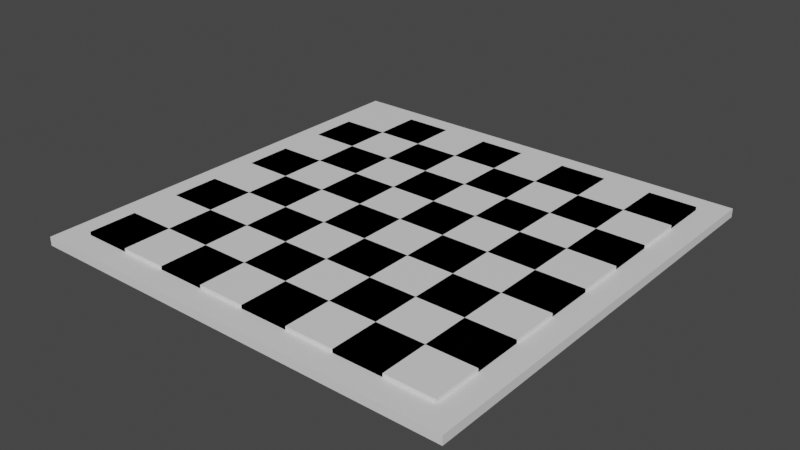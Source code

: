 # Source: board.blend  (saved by Blender 3.6.13; exported with 4.5.12 LTS)
import bpy
from mathutils import Matrix  # noqa: F401  (used for matrix-valued properties, if any)

bpy.ops.wm.read_factory_settings(use_empty=True)
scene = bpy.context.scene
scene.name = 'Scene'

# ---- collections
col_collection = bpy.data.collections.new('Collection'); scene.collection.children.link(col_collection)

# ---- materials (node trees are filled in below, after node groups)
mat_playable_cell = bpy.data.materials.new('playable_cell')
mat_playable_cell.use_transparent_shadow = False
mat_nonplayable_cell = bpy.data.materials.new('nonplayable_cell')
mat_nonplayable_cell.use_transparent_shadow = False
mat_boarder = bpy.data.materials.new('boarder')
mat_boarder.use_transparent_shadow = False

# ---- material node trees
mat_playable_cell.use_nodes = True; mat_playable_cell.node_tree.nodes.clear()
_N = mat_playable_cell.node_tree.nodes; _L = mat_playable_cell.node_tree.links
n0 = _N.new('ShaderNodeBsdfPrincipled'); n0.name = 'Principled BSDF'; n0.location = (10, 300)
n0.distribution = 'GGX'
n0.subsurface_method = 'RANDOM_WALK_SKIN'
n0.inputs[0].default_value = (0.0, 0.0, 0.0, 0.0)
n0.inputs[3].default_value = 1.45
n0.inputs[27].default_value = (0.0, 0.0, 0.0, 1.0)
n0.inputs[28].default_value = 1.0
n1 = _N.new('ShaderNodeOutputMaterial'); n1.name = 'Material Output'; n1.location = (300, 300)
_L.new(n0.outputs[0], n1.inputs[0])
n1.is_active_output = True
mat_nonplayable_cell.use_nodes = True; mat_nonplayable_cell.node_tree.nodes.clear()
_N = mat_nonplayable_cell.node_tree.nodes; _L = mat_nonplayable_cell.node_tree.links
n0 = _N.new('ShaderNodeBsdfPrincipled'); n0.name = 'Principled BSDF'; n0.location = (10, 300)
n0.distribution = 'GGX'
n0.subsurface_method = 'RANDOM_WALK_SKIN'
n0.inputs[3].default_value = 1.45
n0.inputs[27].default_value = (0.0, 0.0, 0.0, 1.0)
n0.inputs[28].default_value = 1.0
n1 = _N.new('ShaderNodeOutputMaterial'); n1.name = 'Material Output'; n1.location = (300, 300)
_L.new(n0.outputs[0], n1.inputs[0])
n1.is_active_output = True
mat_boarder.use_nodes = True; mat_boarder.node_tree.nodes.clear()
_N = mat_boarder.node_tree.nodes; _L = mat_boarder.node_tree.links
n0 = _N.new('ShaderNodeBsdfPrincipled'); n0.name = 'Principled BSDF'; n0.location = (10, 300)
n0.distribution = 'GGX'
n0.subsurface_method = 'RANDOM_WALK_SKIN'
n0.inputs[3].default_value = 1.45
n0.inputs[27].default_value = (0.0, 0.0, 0.0, 1.0)
n0.inputs[28].default_value = 1.0
n1 = _N.new('ShaderNodeOutputMaterial'); n1.name = 'Material Output'; n1.location = (300, 300)
_L.new(n0.outputs[0], n1.inputs[0])
n1.is_active_output = True

# ---- world
world_world = bpy.data.worlds.new('World'); scene.world = world_world
world_world.use_nodes = True; world_world.node_tree.nodes.clear()
_N = world_world.node_tree.nodes; _L = world_world.node_tree.links
n0 = _N.new('ShaderNodeOutputWorld'); n0.name = 'World Output'; n0.location = (300, 300)
n1 = _N.new('ShaderNodeBackground'); n1.name = 'Background'; n1.location = (10, 300)
n1.inputs[0].default_value = (0.05088, 0.05088, 0.05088, 1.0)
_L.new(n1.outputs[0], n0.inputs[0])
n0.is_active_output = True
world_world.color = (0.05088, 0.05088, 0.05088)
world_world.use_sun_shadow = False
world_world.sun_shadow_jitter_overblur = 0.0

# ---- meshes
me_grid = bpy.data.meshes.new('Grid')
me_grid.from_pydata([(-0.5, -0.5, 0.0), (-0.375, -0.5, 0.0), (-0.25, -0.5, 0.0), (-0.125, -0.5, 0.0), (0.0, -0.5, 0.0), (0.125, -0.5, 0.0), (0.25, -0.5, 0.0), (0.375, -0.5, 0.0), (-0.5, -0.5, 0.02), (-0.5, -0.375, 0.0), (-0.375, -0.375, 0.0), (-0.25, -0.375, 0.0), (-0.125, -0.375, 0.0), (0.0, -0.375, 0.0), (0.125, -0.375, 0.0), (0.25, -0.375, 0.0), (0.375, -0.375, 0.0), (0.5, -0.375, 0.0), (-0.5, -0.25, 0.0), (-0.375, -0.25, 0.0), (-0.25, -0.25, 0.0), (-0.125, -0.25, 0.0), (0.0, -0.25, 0.0), (0.125, -0.25, 0.0), (0.25, -0.25, 0.0), (0.375, -0.25, 0.0), (0.5, -0.25, 0.0), (-0.5, -0.125, 0.0), (-0.375, -0.125, 0.0), (-0.25, -0.125, 0.0), (-0.125, -0.125, 0.0), (0.0, -0.125, 0.0), (0.125, -0.125, 0.0), (0.25, -0.125, 0.0), (0.375, -0.125, 0.0), (0.5, -0.125, 0.0), (-0.5, 0.0, 0.0), (-0.375, 0.0, 0.0), (-0.25, 0.0, 0.0), (-0.125, 0.0, 0.0), (0.0, 0.0, 0.0), (0.125, 0.0, 0.0), (0.25, 0.0, 0.0), (0.375, 0.0, 0.0), (0.5, 0.0, 0.0), (-0.5, 0.125, 0.0), (-0.375, 0.125, 0.0), (-0.25, 0.125, 0.0), (-0.125, 0.125, 0.0), (0.0, 0.125, 0.0), (0.125, 0.125, 0.0), (0.25, 0.125, 0.0), (0.375, 0.125, 0.0), (0.5, 0.125, 0.0), (-0.5, 0.25, 0.0), (-0.375, 0.25, 0.0), (-0.25, 0.25, 0.0), (-0.125, 0.25, 0.0), (0.0, 0.25, 0.0), (0.125, 0.25, 0.0), (0.25, 0.25, 0.0), (0.375, 0.25, 0.0), (0.5, 0.25, 0.0), (-0.5, 0.375, 0.0), (-0.375, 0.375, 0.0), (-0.25, 0.375, 0.0), (-0.125, 0.375, 0.0), (0.0, 0.375, 0.0), (0.125, 0.375, 0.0), (0.25, 0.375, 0.0), (0.375, 0.375, 0.0), (0.5, 0.375, 0.0), (-0.5, -0.375, 0.02), (-0.375, 0.5, 0.0), (-0.25, 0.5, 0.0), (-0.125, 0.5, 0.0), (0.0, 0.5, 0.0), (0.125, 0.5, 0.0), (0.25, 0.5, 0.0), (0.375, 0.5, 0.0), (0.5, 0.5, 0.0), (-0.375, -0.5, 0.02), (-0.375, -0.375, 0.02), (-0.25, -0.5, 0.02), (-0.25, -0.375, 0.02), (-0.125, -0.5, 0.02), (-0.125, -0.375, 0.02), (0.0, -0.5, 0.02), (0.0, -0.375, 0.02), (0.125, -0.5, 0.02), (0.125, -0.375, 0.02), (0.25, -0.5, 0.02), (0.25, -0.375, 0.02), (0.375, -0.5, 0.02), (0.375, -0.375, 0.02), (0.5, -0.375, 0.02), (-0.375, -0.25, 0.02), (-0.5, -0.25, 0.02), (-0.25, -0.25, 0.02), (-0.125, -0.25, 0.02), (0.0, -0.25, 0.02), (0.125, -0.25, 0.02), (0.25, -0.25, 0.02), (0.375, -0.25, 0.02), (0.5, -0.25, 0.02), (-0.5, -0.125, 0.02), (-0.375, -0.125, 0.02), (-0.25, -0.125, 0.02), (-0.125, -0.125, 0.02), (0.0, -0.125, 0.02), (0.125, -0.125, 0.02), (0.25, -0.125, 0.02), (0.375, -0.125, 0.02), (0.5, -0.125, 0.02), (-0.375, 0.0, 0.02), (-0.5, 0.0, 0.02), (-0.25, 0.0, 0.02), (-0.125, 0.0, 0.02), (0.0, 0.0, 0.02), (0.125, 0.0, 0.02), (0.25, 0.0, 0.02), (0.375, 0.0, 0.02), (0.5, 0.0, 0.02), (-0.5, 0.125, 0.02), (-0.375, 0.125, 0.02), (-0.25, 0.125, 0.02), (-0.125, 0.125, 0.02), (0.0, 0.125, 0.02), (0.125, 0.125, 0.02), (0.25, 0.125, 0.02), (0.375, 0.125, 0.02), (0.5, 0.125, 0.02), (-0.375, 0.25, 0.02), (-0.5, 0.25, 0.02), (-0.25, 0.25, 0.02), (-0.125, 0.25, 0.02), (0.0, 0.25, 0.02), (0.125, 0.25, 0.02), (0.25, 0.25, 0.02), (0.375, 0.25, 0.02), (0.5, 0.25, 0.02), (-0.5, 0.375, 0.02), (-0.375, 0.375, 0.02), (-0.25, 0.375, 0.02), (-0.125, 0.375, 0.02), (0.0, 0.375, 0.02), (0.125, 0.375, 0.02), (0.25, 0.375, 0.02), (0.375, 0.375, 0.02), (0.5, 0.375, 0.02), (-0.375, 0.5, 0.02), (-0.25, 0.5, 0.02), (-0.125, 0.5, 0.02), (0.0, 0.5, 0.02), (0.125, 0.5, 0.02), (0.25, 0.5, 0.02), (0.375, 0.5, 0.02), (0.5, 0.5, 0.02), (-0.5, -0.375, 0.0), (-0.5, -0.5, 0.0), (-0.375, -0.5, 0.0), (-0.375, -0.375, 0.0), (0.25, -0.375, 0.02), (0.125, -0.375, 0.02), (-0.25, -0.5, 0.0), (-0.25, -0.375, 0.0), (-0.125, -0.5, 0.0), (-0.125, -0.375, 0.0), (0.25, -0.5, 0.02), (0.0, -0.5, 0.0), (0.0, -0.375, 0.0), (0.125, -0.5, 0.0), (0.125, -0.375, 0.0), (0.0, -0.375, 0.02), (0.25, -0.5, 0.0), (0.25, -0.375, 0.0), (0.375, -0.5, 0.0), (0.375, -0.375, 0.0), (0.125, -0.5, 0.02), (0.0, -0.5, 0.02), (0.5, -0.375, 0.0), (-0.125, -0.375, 0.02), (-0.375, -0.25, 0.0), (-0.5, -0.25, 0.0), (-0.25, -0.25, 0.0), (-0.125, -0.25, 0.0), (0.0, -0.25, 0.0), (0.125, -0.25, 0.0), (0.25, -0.25, 0.0), (0.375, -0.25, 0.0), (0.5, -0.25, 0.0), (-0.5, -0.125, 0.0), (-0.375, -0.125, 0.0), (-0.25, -0.125, 0.0), (-0.125, -0.125, 0.0), (0.0, -0.125, 0.0), (0.125, -0.125, 0.0), (0.25, -0.125, 0.0), (0.375, -0.125, 0.0), (0.5, -0.125, 0.0), (-0.25, -0.375, 0.02), (-0.375, 0.0, 0.0), (-0.5, 0.0, 0.0), (-0.25, 0.0, 0.0), (-0.125, 0.0, 0.0), (0.0, 0.0, 0.0), (0.125, 0.0, 0.0), (0.25, 0.0, 0.0), (0.375, 0.0, 0.0), (0.5, 0.0, 0.0), (-0.5, 0.125, 0.0), (-0.375, 0.125, 0.0), (-0.25, 0.125, 0.0), (-0.125, 0.125, 0.0), (0.0, 0.125, 0.0), (0.125, 0.125, 0.0), (0.25, 0.125, 0.0), (0.375, 0.125, 0.0), (-0.125, -0.5, 0.02), (0.5, 0.125, 0.0), (-0.25, -0.5, 0.02), (-0.375, 0.25, 0.0), (-0.5, 0.25, 0.0), (-0.25, 0.25, 0.0), (-0.125, 0.25, 0.0), (0.0, 0.25, 0.0), (0.125, 0.25, 0.0), (0.25, 0.25, 0.0), (0.375, 0.25, 0.0), (0.5, 0.25, 0.0), (-0.5, 0.375, 0.0), (-0.375, 0.375, 0.0), (-0.25, 0.375, 0.0), (-0.125, 0.375, 0.0), (0.0, 0.375, 0.0), (0.125, 0.375, 0.0), (0.25, 0.375, 0.0), (0.375, 0.375, 0.0), (-0.375, -0.375, 0.02), (0.5, 0.375, 0.0), (-0.375, 0.5, 0.0), (-0.5, -0.375, 0.02), (-0.25, 0.5, 0.0), (-0.125, 0.5, 0.0), (-0.375, -0.5, 0.02), (0.0, 0.5, 0.0), (0.125, 0.5, 0.0), (-0.5, -0.5, 0.02), (0.25, 0.5, 0.0), (0.375, 0.5, 0.0), (0.5, 0.5, 0.0), (0.375, -0.5, 0.02), (0.375, -0.375, 0.02), (0.5, -0.375, 0.02), (-0.375, -0.25, 0.02), (-0.5, -0.25, 0.02), (-0.25, -0.25, 0.02), (-0.125, -0.25, 0.02), (0.0, -0.25, 0.02), (0.125, -0.25, 0.02), (0.25, -0.25, 0.02), (0.375, -0.25, 0.02), (0.5, -0.25, 0.02), (-0.5, -0.125, 0.02), (-0.375, -0.125, 0.02), (-0.25, -0.125, 0.02), (-0.125, -0.125, 0.02), (0.0, -0.125, 0.02), (0.125, -0.125, 0.02), (0.25, -0.125, 0.02), (0.375, -0.125, 0.02), (0.5, -0.125, 0.02), (-0.375, 0.0, 0.02), (-0.5, 0.0, 0.02), (-0.25, 0.0, 0.02), (-0.125, 0.0, 0.02), (0.0, 0.0, 0.02), (0.125, 0.0, 0.02), (0.25, 0.0, 0.02), (0.375, 0.0, 0.02), (0.5, 0.0, 0.02), (-0.5, 0.125, 0.02), (-0.375, 0.125, 0.02), (-0.25, 0.125, 0.02), (-0.125, 0.125, 0.02), (0.0, 0.125, 0.02), (0.125, 0.125, 0.02), (0.25, 0.125, 0.02), (0.375, 0.125, 0.02), (0.5, 0.125, 0.02), (-0.375, 0.25, 0.02), (-0.5, 0.25, 0.02), (-0.25, 0.25, 0.02), (-0.125, 0.25, 0.02), (0.0, 0.25, 0.02), (0.125, 0.25, 0.02), (0.25, 0.25, 0.02), (0.375, 0.25, 0.02), (0.5, 0.25, 0.02), (-0.5, 0.375, 0.02), (-0.375, 0.375, 0.02), (-0.25, 0.375, 0.02), (-0.125, 0.375, 0.02), (0.0, 0.375, 0.02), (0.125, 0.375, 0.02), (0.25, 0.375, 0.02), (0.375, 0.375, 0.02), (0.5, 0.375, 0.02), (-0.375, 0.5, 0.02), (-0.25, 0.5, 0.02), (-0.125, 0.5, 0.02), (0.0, 0.5, 0.02), (0.125, 0.5, 0.02), (0.25, 0.5, 0.02), (0.375, 0.5, 0.02), (0.5, 0.5, 0.02)], [], [(0, 1, 10, 9), (148, 156, 157, 149), (2, 3, 12, 11), (146, 154, 155, 147), (4, 5, 14, 13), (144, 152, 153, 145), (6, 7, 16, 15), (142, 150, 151, 143), (138, 147, 148, 139), (10, 11, 20, 19), (136, 145, 146, 137), (12, 13, 22, 21), (134, 143, 144, 135), (14, 15, 24, 23), (133, 141, 142, 132), (16, 17, 26, 25), (18, 19, 28, 27), (130, 139, 140, 131), (20, 21, 30, 29), (128, 137, 138, 129), (22, 23, 32, 31), (126, 135, 136, 127), (24, 25, 34, 33), (124, 132, 134, 125), (120, 129, 130, 121), (28, 29, 38, 37), (118, 127, 128, 119), (30, 31, 40, 39), (116, 125, 126, 117), (32, 33, 42, 41), (115, 123, 124, 114), (34, 35, 44, 43), (36, 37, 46, 45), (112, 121, 122, 113), (38, 39, 48, 47), (110, 119, 120, 111), (40, 41, 50, 49), (108, 117, 118, 109), (42, 43, 52, 51), (106, 114, 116, 107), (102, 111, 112, 103), (46, 47, 56, 55), (100, 109, 110, 101), (48, 49, 58, 57), (98, 107, 108, 99), (50, 51, 60, 59), (97, 105, 106, 96), (52, 53, 62, 61), (54, 55, 64, 63), (94, 103, 104, 95), (56, 57, 66, 65), (90, 101, 102, 92), (58, 59, 68, 67), (86, 99, 100, 88), (60, 61, 70, 69), (82, 96, 98, 84), (91, 92, 94, 93), (64, 65, 74, 73), (87, 88, 90, 89), (66, 67, 76, 75), (83, 84, 86, 85), (68, 69, 78, 77), (8, 72, 82, 81), (70, 71, 80, 79), (42, 120, 121, 43), (35, 113, 122, 44), (70, 148, 149, 71), (44, 122, 121, 43), (16, 94, 95, 17), (45, 123, 115, 36), (73, 150, 142, 64), (37, 114, 124, 46), (19, 96, 82, 10), (46, 124, 123, 45), (18, 97, 96, 19), (65, 143, 151, 74), (47, 125, 116, 38), (11, 84, 98, 20), (74, 151, 150, 73), (46, 124, 125, 47), (20, 98, 96, 19), (75, 152, 144, 66), (39, 117, 126, 48), (21, 99, 86, 12), (48, 126, 125, 47), (20, 98, 99, 21), (67, 145, 153, 76), (49, 127, 118, 40), (13, 88, 100, 22), (76, 153, 152, 75), (48, 126, 127, 49), (22, 100, 99, 21), (77, 154, 146, 68), (41, 119, 128, 50), (23, 101, 90, 14), (50, 128, 127, 49), (22, 100, 101, 23), (69, 147, 155, 78), (51, 129, 120, 42), (15, 92, 102, 24), (78, 155, 154, 77), (50, 128, 129, 51), (24, 102, 101, 23), (79, 156, 148, 70), (43, 121, 130, 52), (25, 103, 94, 16), (52, 130, 129, 51), (24, 102, 103, 25), (71, 149, 157, 80), (17, 95, 104, 26), (80, 157, 156, 79), (52, 130, 131, 53), (26, 104, 103, 25), (27, 105, 97, 18), (55, 132, 124, 46), (19, 96, 106, 28), (54, 133, 132, 55), (28, 106, 105, 27), (47, 125, 134, 56), (29, 107, 98, 20), (56, 134, 132, 55), (28, 106, 107, 29), (57, 135, 126, 48), (21, 99, 108, 30), (56, 134, 135, 57), (30, 108, 107, 29), (49, 127, 136, 58), (31, 109, 100, 22), (58, 136, 135, 57), (30, 108, 109, 31), (59, 137, 128, 50), (23, 101, 110, 32), (9, 72, 8, 0), (58, 136, 137, 59), (32, 110, 109, 31), (0, 8, 81, 1), (51, 129, 138, 60), (33, 111, 102, 24), (1, 81, 82, 10), (60, 138, 137, 59), (32, 110, 111, 33), (10, 82, 72, 9), (61, 139, 130, 52), (25, 103, 112, 34), (60, 138, 139, 61), (34, 112, 111, 33), (11, 84, 83, 2), (53, 131, 140, 62), (10, 82, 84, 11), (62, 140, 139, 61), (34, 112, 113, 35), (2, 83, 85, 3), (63, 141, 133, 54), (3, 85, 86, 12), (55, 132, 142, 64), (37, 114, 106, 28), (12, 86, 84, 11), (64, 142, 141, 63), (36, 115, 114, 37), (65, 143, 134, 56), (29, 107, 116, 38), (13, 88, 87, 4), (64, 142, 143, 65), (38, 116, 114, 37), (12, 86, 88, 13), (57, 135, 144, 66), (39, 117, 108, 30), (4, 87, 89, 5), (66, 144, 143, 65), (38, 116, 117, 39), (5, 89, 90, 14), (67, 145, 136, 58), (31, 109, 118, 40), (14, 90, 88, 13), (66, 144, 145, 67), (40, 118, 117, 39), (59, 137, 146, 68), (41, 119, 110, 32), (15, 92, 91, 6), (68, 146, 145, 67), (40, 118, 119, 41), (14, 90, 92, 15), (69, 147, 138, 60), (33, 111, 120, 42), (6, 91, 93, 7), (68, 146, 147, 69), (42, 120, 119, 41), (7, 93, 94, 16), (61, 139, 148, 70), (43, 121, 112, 34), (16, 94, 92, 15), (70, 148, 147, 69), (159, 158, 161, 160), (306, 307, 315, 314), (164, 165, 167, 166), (304, 305, 313, 312), (169, 170, 172, 171), (302, 303, 311, 310), (174, 175, 177, 176), (300, 301, 309, 308), (296, 297, 306, 305), (161, 182, 184, 165), (294, 295, 304, 303), (167, 185, 186, 170), (292, 293, 302, 301), (172, 187, 188, 175), (291, 290, 300, 299), (177, 189, 190, 180), (183, 191, 192, 182), (288, 289, 298, 297), (184, 193, 194, 185), (286, 287, 296, 295), (186, 195, 196, 187), (284, 285, 294, 293), (188, 197, 198, 189), (282, 283, 292, 290), (278, 279, 288, 287), (192, 201, 203, 193), (276, 277, 286, 285), (194, 204, 205, 195), (274, 275, 284, 283), (196, 206, 207, 197), (273, 272, 282, 281), (198, 208, 209, 199), (202, 210, 211, 201), (270, 271, 280, 279), (203, 212, 213, 204), (268, 269, 278, 277), (205, 214, 215, 206), (266, 267, 276, 275), (207, 216, 217, 208), (264, 265, 274, 272), (260, 261, 270, 269), (211, 221, 223, 212), (258, 259, 268, 267), (213, 224, 225, 214), (256, 257, 266, 265), (215, 226, 227, 216), (255, 254, 264, 263), (217, 228, 229, 219), (222, 230, 231, 221), (252, 253, 262, 261), (223, 232, 233, 224), (163, 162, 260, 259), (225, 234, 235, 226), (181, 173, 258, 257), (227, 236, 237, 228), (238, 200, 256, 254), (168, 251, 252, 162), (231, 240, 242, 232), (179, 178, 163, 173), (233, 243, 245, 234), (220, 218, 181, 200), (235, 246, 248, 236), (247, 244, 238, 241), (237, 249, 250, 239), (207, 208, 279, 278), (199, 209, 280, 271), (237, 239, 307, 306), (209, 208, 279, 280), (177, 180, 253, 252), (210, 202, 273, 281), (240, 231, 300, 308), (201, 211, 282, 272), (182, 161, 238, 254), (211, 210, 281, 282), (183, 182, 254, 255), (232, 242, 309, 301), (212, 203, 274, 283), (165, 184, 256, 200), (242, 240, 308, 309), (211, 212, 283, 282), (184, 182, 254, 256), (243, 233, 302, 310), (204, 213, 284, 275), (185, 167, 181, 257), (213, 212, 283, 284), (184, 185, 257, 256), (234, 245, 311, 303), (214, 205, 276, 285), (170, 186, 258, 173), (245, 243, 310, 311), (213, 214, 285, 284), (186, 185, 257, 258), (246, 235, 304, 312), (206, 215, 286, 277), (187, 172, 163, 259), (215, 214, 285, 286), (186, 187, 259, 258), (236, 248, 313, 305), (216, 207, 278, 287), (175, 188, 260, 162), (248, 246, 312, 313), (215, 216, 287, 286), (188, 187, 259, 260), (249, 237, 306, 314), (208, 217, 288, 279), (189, 177, 252, 261), (217, 216, 287, 288), (188, 189, 261, 260), (239, 250, 315, 307), (180, 190, 262, 253), (250, 249, 314, 315), (217, 219, 289, 288), (190, 189, 261, 262), (191, 183, 255, 263), (221, 211, 282, 290), (182, 192, 264, 254), (222, 221, 290, 291), (192, 191, 263, 264), (212, 223, 292, 283), (193, 184, 256, 265), (223, 221, 290, 292), (192, 193, 265, 264), (224, 213, 284, 293), (185, 194, 266, 257), (223, 224, 293, 292), (194, 193, 265, 266), (214, 225, 294, 285), (195, 186, 258, 267), (225, 224, 293, 294), (194, 195, 267, 266), (226, 215, 286, 295), (187, 196, 268, 259), (158, 159, 247, 241), (225, 226, 295, 294), (196, 195, 267, 268), (159, 160, 244, 247), (216, 227, 296, 287), (197, 188, 260, 269), (160, 161, 238, 244), (227, 226, 295, 296), (196, 197, 269, 268), (161, 158, 241, 238), (228, 217, 288, 297), (189, 198, 270, 261), (227, 228, 297, 296), (198, 197, 269, 270), (165, 164, 220, 200), (219, 229, 298, 289), (161, 165, 200, 238), (229, 228, 297, 298), (198, 199, 271, 270), (164, 166, 218, 220), (230, 222, 291, 299), (166, 167, 181, 218), (221, 231, 300, 290), (201, 192, 264, 272), (167, 165, 200, 181), (231, 230, 299, 300), (202, 201, 272, 273), (232, 223, 292, 301), (193, 203, 274, 265), (170, 169, 179, 173), (231, 232, 301, 300), (203, 201, 272, 274), (167, 170, 173, 181), (224, 233, 302, 293), (204, 194, 266, 275), (169, 171, 178, 179), (233, 232, 301, 302), (203, 204, 275, 274), (171, 172, 163, 178), (234, 225, 294, 303), (195, 205, 276, 267), (172, 170, 173, 163), (233, 234, 303, 302), (205, 204, 275, 276), (226, 235, 304, 295), (206, 196, 268, 277), (175, 174, 168, 162), (235, 234, 303, 304), (205, 206, 277, 276), (172, 175, 162, 163), (236, 227, 296, 305), (197, 207, 278, 269), (174, 176, 251, 168), (235, 236, 305, 304), (207, 206, 277, 278), (176, 177, 252, 251), (228, 237, 306, 297), (208, 198, 270, 279), (177, 175, 162, 252), (237, 236, 305, 306)])
_uv = me_grid.uv_layers.new(name='UVMap')
_uv.uv.foreach_set('vector', [0.0, 0.0, 0.125, 0.0, 0.125, 0.125, 0.0, 0.125, 0.875, 0.875, 0.875, 1.0, 1.0, 1.0, 1.0, 0.875, 0.25, 0.0, 0.375, 0.0, 0.375, 0.125, 0.25, 0.125, 0.625, 0.875, 0.625, 1.0, 0.75, 1.0, 0.75, 0.875, 0.5, 0.0, 0.625, 0.0, 0.625, 0.125, 0.5, 0.125, 0.375, 0.875, 0.375, 1.0, 0.5, 1.0, 0.5, 0.875, 0.75, 0.0, 0.875, 0.0, 0.875, 0.125, 0.75, 0.125, 0.125, 0.875, 0.125, 1.0, 0.25, 1.0, 0.25, 0.875, 0.75, 0.75, 0.75, 0.875, 0.875, 0.875, 0.875, 0.75, 0.125, 0.125, 0.25, 0.125, 0.25, 0.25, 0.125, 0.25, 0.5, 0.75, 0.5, 0.875, 0.625, 0.875, 0.625, 0.75, 0.375, 0.125, 0.5, 0.125, 0.5, 0.25, 0.375, 0.25, 0.25, 0.75, 0.25, 0.875, 0.375, 0.875, 0.375, 0.75, 0.625, 0.125, 0.75, 0.125, 0.75, 0.25, 0.625, 0.25, 0.0, 0.75, 0.0, 0.875, 0.125, 0.875, 0.125, 0.75, 0.875, 0.125, 1.0, 0.125, 1.0, 0.25, 0.875, 0.25, 0.0, 0.25, 0.125, 0.25, 0.125, 0.375, 0.0, 0.375, 0.875, 0.625, 0.875, 0.75, 1.0, 0.75, 1.0, 0.625, 0.25, 0.25, 0.375, 0.25, 0.375, 0.375, 0.25, 0.375, 0.625, 0.625, 0.625, 0.75, 0.75, 0.75, 0.75, 0.625, 0.5, 0.25, 0.625, 0.25, 0.625, 0.375, 0.5, 0.375, 0.375, 0.625, 0.375, 0.75, 0.5, 0.75, 0.5, 0.625, 0.75, 0.25, 0.875, 0.25, 0.875, 0.375, 0.75, 0.375, 0.125, 0.625, 0.125, 0.75, 0.25, 0.75, 0.25, 0.625, 0.75, 0.5, 0.75, 0.625, 0.875, 0.625, 0.875, 0.5, 0.125, 0.375, 0.25, 0.375, 0.25, 0.5, 0.125, 0.5, 0.5, 0.5, 0.5, 0.625, 0.625, 0.625, 0.625, 0.5, 0.375, 0.375, 0.5, 0.375, 0.5, 0.5, 0.375, 0.5, 0.25, 0.5, 0.25, 0.625, 0.375, 0.625, 0.375, 0.5, 0.625, 0.375, 0.75, 0.375, 0.75, 0.5, 0.625, 0.5, 0.0, 0.5, 0.0, 0.625, 0.125, 0.625, 0.125, 0.5, 0.875, 0.375, 1.0, 0.375, 1.0, 0.5, 0.875, 0.5, 0.0, 0.5, 0.125, 0.5, 0.125, 0.625, 0.0, 0.625, 0.875, 0.375, 0.875, 0.5, 1.0, 0.5, 1.0, 0.375, 0.25, 0.5, 0.375, 0.5, 0.375, 0.625, 0.25, 0.625, 0.625, 0.375, 0.625, 0.5, 0.75, 0.5, 0.75, 0.375, 0.5, 0.5, 0.625, 0.5, 0.625, 0.625, 0.5, 0.625, 0.375, 0.375, 0.375, 0.5, 0.5, 0.5, 0.5, 0.375, 0.75, 0.5, 0.875, 0.5, 0.875, 0.625, 0.75, 0.625, 0.125, 0.375, 0.125, 0.5, 0.25, 0.5, 0.25, 0.375, 0.75, 0.25, 0.75, 0.375, 0.875, 0.375, 0.875, 0.25, 0.125, 0.625, 0.25, 0.625, 0.25, 0.75, 0.125, 0.75, 0.5, 0.25, 0.5, 0.375, 0.625, 0.375, 0.625, 0.25, 0.375, 0.625, 0.5, 0.625, 0.5, 0.75, 0.375, 0.75, 0.25, 0.25, 0.25, 0.375, 0.375, 0.375, 0.375, 0.25, 0.625, 0.625, 0.75, 0.625, 0.75, 0.75, 0.625, 0.75, 0.0, 0.25, 0.0, 0.375, 0.125, 0.375, 0.125, 0.25, 0.875, 0.625, 1.0, 0.625, 1.0, 0.75, 0.875, 0.75, 0.0, 0.75, 0.125, 0.75, 0.125, 0.875, 0.0, 0.875, 0.875, 0.125, 0.875, 0.25, 1.0, 0.25, 1.0, 0.125, 0.25, 0.75, 0.375, 0.75, 0.375, 0.875, 0.25, 0.875, 0.625, 0.125, 0.625, 0.25, 0.75, 0.25, 0.75, 0.125, 0.5, 0.75, 0.625, 0.75, 0.625, 0.875, 0.5, 0.875, 0.375, 0.125, 0.375, 0.25, 0.5, 0.25, 0.5, 0.125, 0.75, 0.75, 0.875, 0.75, 0.875, 0.875, 0.75, 0.875, 0.125, 0.125, 0.125, 0.25, 0.25, 0.25, 0.25, 0.125, 0.75, 0.0, 0.75, 0.125, 0.875, 0.125, 0.875, 0.0, 0.125, 0.875, 0.25, 0.875, 0.25, 1.0, 0.125, 1.0, 0.5, 0.0, 0.5, 0.125, 0.625, 0.125, 0.625, 0.0, 0.375, 0.875, 0.5, 0.875, 0.5, 1.0, 0.375, 1.0, 0.25, 0.0, 0.25, 0.125, 0.375, 0.125, 0.375, 0.0, 0.625, 0.875, 0.75, 0.875, 0.75, 1.0, 0.625, 1.0, 0.0, 0.0, 0.0, 0.125, 0.125, 0.125, 0.125, 0.0, 0.875, 0.875, 1.0, 0.875, 1.0, 1.0, 0.875, 1.0, 0.75, 0.5, 0.75, 0.5, 0.875, 0.5, 0.875, 0.5, 1.0, 0.375, 1.0, 0.375, 1.0, 0.5, 1.0, 0.5, 0.875, 0.875, 0.875, 0.875, 1.0, 0.875, 1.0, 0.875, 1.0, 0.5, 1.0, 0.5, 0.875, 0.5, 0.875, 0.5, 0.875, 0.125, 0.875, 0.125, 1.0, 0.125, 1.0, 0.125, 0.0, 0.625, 0.0, 0.625, 0.0, 0.5, 0.0, 0.5, 0.125, 1.0, 0.125, 1.0, 0.125, 0.875, 0.125, 0.875, 0.125, 0.5, 0.125, 0.5, 0.125, 0.625, 0.125, 0.625, 0.125, 0.25, 0.125, 0.25, 0.125, 0.125, 0.125, 0.125, 0.125, 0.625, 0.125, 0.625, 0.0, 0.625, 0.0, 0.625, 0.0, 0.25, 0.0, 0.25, 0.125, 0.25, 0.125, 0.25, 0.25, 0.875, 0.25, 0.875, 0.25, 1.0, 0.25, 1.0, 0.25, 0.625, 0.25, 0.625, 0.25, 0.5, 0.25, 0.5, 0.25, 0.125, 0.25, 0.125, 0.25, 0.25, 0.25, 0.25, 0.25, 1.0, 0.25, 1.0, 0.125, 1.0, 0.125, 1.0, 0.125, 0.625, 0.125, 0.625, 0.25, 0.625, 0.25, 0.625, 0.25, 0.25, 0.25, 0.25, 0.125, 0.25, 0.125, 0.25, 0.375, 1.0, 0.375, 1.0, 0.375, 0.875, 0.375, 0.875, 0.375, 0.5, 0.375, 0.5, 0.375, 0.625, 0.375, 0.625, 0.375, 0.25, 0.375, 0.25, 0.375, 0.125, 0.375, 0.125, 0.375, 0.625, 0.375, 0.625, 0.25, 0.625, 0.25, 0.625, 0.25, 0.25, 0.25, 0.25, 0.375, 0.25, 0.375, 0.25, 0.5, 0.875, 0.5, 0.875, 0.5, 1.0, 0.5, 1.0, 0.5, 0.625, 0.5, 0.625, 0.5, 0.5, 0.5, 0.5, 0.5, 0.125, 0.5, 0.125, 0.5, 0.25, 0.5, 0.25, 0.5, 1.0, 0.5, 1.0, 0.375, 1.0, 0.375, 1.0, 0.375, 0.625, 0.375, 0.625, 0.5, 0.625, 0.5, 0.625, 0.5, 0.25, 0.5, 0.25, 0.375, 0.25, 0.375, 0.25, 0.625, 1.0, 0.625, 1.0, 0.625, 0.875, 0.625, 0.875, 0.625, 0.5, 0.625, 0.5, 0.625, 0.625, 0.625, 0.625, 0.625, 0.25, 0.625, 0.25, 0.625, 0.125, 0.625, 0.125, 0.625, 0.625, 0.625, 0.625, 0.5, 0.625, 0.5, 0.625, 0.5, 0.25, 0.5, 0.25, 0.625, 0.25, 0.625, 0.25, 0.75, 0.875, 0.75, 0.875, 0.75, 1.0, 0.75, 1.0, 0.75, 0.625, 0.75, 0.625, 0.75, 0.5, 0.75, 0.5, 0.75, 0.125, 0.75, 0.125, 0.75, 0.25, 0.75, 0.25, 0.75, 1.0, 0.75, 1.0, 0.625, 1.0, 0.625, 1.0, 0.625, 0.625, 0.625, 0.625, 0.75, 0.625, 0.75, 0.625, 0.75, 0.25, 0.75, 0.25, 0.625, 0.25, 0.625, 0.25, 0.875, 1.0, 0.875, 1.0, 0.875, 0.875, 0.875, 0.875, 0.875, 0.5, 0.875, 0.5, 0.875, 0.625, 0.875, 0.625, 0.875, 0.25, 0.875, 0.25, 0.875, 0.125, 0.875, 0.125, 0.875, 0.625, 0.875, 0.625, 0.75, 0.625, 0.75, 0.625, 0.75, 0.25, 0.75, 0.25, 0.875, 0.25, 0.875, 0.25, 1.0, 0.875, 1.0, 0.875, 1.0, 1.0, 1.0, 1.0, 1.0, 0.125, 1.0, 0.125, 1.0, 0.25, 1.0, 0.25, 1.0, 1.0, 1.0, 1.0, 0.875, 1.0, 0.875, 1.0, 0.875, 0.625, 0.875, 0.625, 1.0, 0.625, 1.0, 0.625, 1.0, 0.25, 1.0, 0.25, 0.875, 0.25, 0.875, 0.25, 0.0, 0.375, 0.0, 0.375, 0.0, 0.25, 0.0, 0.25, 0.125, 0.75, 0.125, 0.75, 0.125, 0.625, 0.125, 0.625, 0.125, 0.25, 0.125, 0.25, 0.125, 0.375, 0.125, 0.375, 0.0, 0.75, 0.0, 0.75, 0.125, 0.75, 0.125, 0.75, 0.125, 0.375, 0.125, 0.375, 0.0, 0.375, 0.0, 0.375, 0.25, 0.625, 0.25, 0.625, 0.25, 0.75, 0.25, 0.75, 0.25, 0.375, 0.25, 0.375, 0.25, 0.25, 0.25, 0.25, 0.25, 0.75, 0.25, 0.75, 0.125, 0.75, 0.125, 0.75, 0.125, 0.375, 0.125, 0.375, 0.25, 0.375, 0.25, 0.375, 0.375, 0.75, 0.375, 0.75, 0.375, 0.625, 0.375, 0.625, 0.375, 0.25, 0.375, 0.25, 0.375, 0.375, 0.375, 0.375, 0.25, 0.75, 0.25, 0.75, 0.375, 0.75, 0.375, 0.75, 0.375, 0.375, 0.375, 0.375, 0.25, 0.375, 0.25, 0.375, 0.5, 0.625, 0.5, 0.625, 0.5, 0.75, 0.5, 0.75, 0.5, 0.375, 0.5, 0.375, 0.5, 0.25, 0.5, 0.25, 0.5, 0.75, 0.5, 0.75, 0.375, 0.75, 0.375, 0.75, 0.375, 0.375, 0.375, 0.375, 0.5, 0.375, 0.5, 0.375, 0.625, 0.75, 0.625, 0.75, 0.625, 0.625, 0.625, 0.625, 0.625, 0.25, 0.625, 0.25, 0.625, 0.375, 0.625, 0.375, 0.0, 0.125, 0.0, 0.125, 0.0, 0.0, 0.0, 0.0, 0.5, 0.75, 0.5, 0.75, 0.625, 0.75, 0.625, 0.75, 0.625, 0.375, 0.625, 0.375, 0.5, 0.375, 0.5, 0.375, 0.0, 0.0, 0.0, 0.0, 0.125, 0.0, 0.125, 0.0, 0.75, 0.625, 0.75, 0.625, 0.75, 0.75, 0.75, 0.75, 0.75, 0.375, 0.75, 0.375, 0.75, 0.25, 0.75, 0.25, 0.125, 0.0, 0.125, 0.0, 0.125, 0.125, 0.125, 0.125, 0.75, 0.75, 0.75, 0.75, 0.625, 0.75, 0.625, 0.75, 0.625, 0.375, 0.625, 0.375, 0.75, 0.375, 0.75, 0.375, 0.125, 0.125, 0.125, 0.125, 0.0, 0.125, 0.0, 0.125, 0.875, 0.75, 0.875, 0.75, 0.875, 0.625, 0.875, 0.625, 0.875, 0.25, 0.875, 0.25, 0.875, 0.375, 0.875, 0.375, 0.75, 0.75, 0.75, 0.75, 0.875, 0.75, 0.875, 0.75, 0.875, 0.375, 0.875, 0.375, 0.75, 0.375, 0.75, 0.375, 0.25, 0.125, 0.25, 0.125, 0.25, 0.0, 0.25, 0.0, 1.0, 0.625, 1.0, 0.625, 1.0, 0.75, 1.0, 0.75, 0.125, 0.125, 0.125, 0.125, 0.25, 0.125, 0.25, 0.125, 1.0, 0.75, 1.0, 0.75, 0.875, 0.75, 0.875, 0.75, 0.875, 0.375, 0.875, 0.375, 1.0, 0.375, 1.0, 0.375, 0.25, 0.0, 0.25, 0.0, 0.375, 0.0, 0.375, 0.0, 0.0, 0.875, 0.0, 0.875, 0.0, 0.75, 0.0, 0.75, 0.375, 0.0, 0.375, 0.0, 0.375, 0.125, 0.375, 0.125, 0.125, 0.75, 0.125, 0.75, 0.125, 0.875, 0.125, 0.875, 0.125, 0.5, 0.125, 0.5, 0.125, 0.375, 0.125, 0.375, 0.375, 0.125, 0.375, 0.125, 0.25, 0.125, 0.25, 0.125, 0.125, 0.875, 0.125, 0.875, 0.0, 0.875, 0.0, 0.875, 0.0, 0.5, 0.0, 0.5, 0.125, 0.5, 0.125, 0.5, 0.25, 0.875, 0.25, 0.875, 0.25, 0.75, 0.25, 0.75, 0.25, 0.375, 0.25, 0.375, 0.25, 0.5, 0.25, 0.5, 0.5, 0.125, 0.5, 0.125, 0.5, 0.0, 0.5, 0.0, 0.125, 0.875, 0.125, 0.875, 0.25, 0.875, 0.25, 0.875, 0.25, 0.5, 0.25, 0.5, 0.125, 0.5, 0.125, 0.5, 0.375, 0.125, 0.375, 0.125, 0.5, 0.125, 0.5, 0.125, 0.375, 0.75, 0.375, 0.75, 0.375, 0.875, 0.375, 0.875, 0.375, 0.5, 0.375, 0.5, 0.375, 0.375, 0.375, 0.375, 0.5, 0.0, 0.5, 0.0, 0.625, 0.0, 0.625, 0.0, 0.375, 0.875, 0.375, 0.875, 0.25, 0.875, 0.25, 0.875, 0.25, 0.5, 0.25, 0.5, 0.375, 0.5, 0.375, 0.5, 0.625, 0.0, 0.625, 0.0, 0.625, 0.125, 0.625, 0.125, 0.5, 0.875, 0.5, 0.875, 0.5, 0.75, 0.5, 0.75, 0.5, 0.375, 0.5, 0.375, 0.5, 0.5, 0.5, 0.5, 0.625, 0.125, 0.625, 0.125, 0.5, 0.125, 0.5, 0.125, 0.375, 0.875, 0.375, 0.875, 0.5, 0.875, 0.5, 0.875, 0.5, 0.5, 0.5, 0.5, 0.375, 0.5, 0.375, 0.5, 0.625, 0.75, 0.625, 0.75, 0.625, 0.875, 0.625, 0.875, 0.625, 0.5, 0.625, 0.5, 0.625, 0.375, 0.625, 0.375, 0.75, 0.125, 0.75, 0.125, 0.75, 0.0, 0.75, 0.0, 0.625, 0.875, 0.625, 0.875, 0.5, 0.875, 0.5, 0.875, 0.5, 0.5, 0.5, 0.5, 0.625, 0.5, 0.625, 0.5, 0.625, 0.125, 0.625, 0.125, 0.75, 0.125, 0.75, 0.125, 0.75, 0.875, 0.75, 0.875, 0.75, 0.75, 0.75, 0.75, 0.75, 0.375, 0.75, 0.375, 0.75, 0.5, 0.75, 0.5, 0.75, 0.0, 0.75, 0.0, 0.875, 0.0, 0.875, 0.0, 0.625, 0.875, 0.625, 0.875, 0.75, 0.875, 0.75, 0.875, 0.75, 0.5, 0.75, 0.5, 0.625, 0.5, 0.625, 0.5, 0.875, 0.0, 0.875, 0.0, 0.875, 0.125, 0.875, 0.125, 0.875, 0.75, 0.875, 0.75, 0.875, 0.875, 0.875, 0.875, 0.875, 0.5, 0.875, 0.5, 0.875, 0.375, 0.875, 0.375, 0.875, 0.125, 0.875, 0.125, 0.75, 0.125, 0.75, 0.125, 0.875, 0.875, 0.875, 0.875, 0.75, 0.875, 0.75, 0.875, 0.0, 0.0, 0.0, 0.125, 0.125, 0.125, 0.125, 0.0, 0.875, 0.875, 1.0, 0.875, 1.0, 1.0, 0.875, 1.0, 0.25, 0.0, 0.25, 0.125, 0.375, 0.125, 0.375, 0.0, 0.625, 0.875, 0.75, 0.875, 0.75, 1.0, 0.625, 1.0, 0.5, 0.0, 0.5, 0.125, 0.625, 0.125, 0.625, 0.0, 0.375, 0.875, 0.5, 0.875, 0.5, 1.0, 0.375, 1.0, 0.75, 0.0, 0.75, 0.125, 0.875, 0.125, 0.875, 0.0, 0.125, 0.875, 0.25, 0.875, 0.25, 1.0, 0.125, 1.0, 0.75, 0.75, 0.875, 0.75, 0.875, 0.875, 0.75, 0.875, 0.125, 0.125, 0.125, 0.25, 0.25, 0.25, 0.25, 0.125, 0.5, 0.75, 0.625, 0.75, 0.625, 0.875, 0.5, 0.875, 0.375, 0.125, 0.375, 0.25, 0.5, 0.25, 0.5, 0.125, 0.25, 0.75, 0.375, 0.75, 0.375, 0.875, 0.25, 0.875, 0.625, 0.125, 0.625, 0.25, 0.75, 0.25, 0.75, 0.125, 0.0, 0.75, 0.125, 0.75, 0.125, 0.875, 0.0, 0.875, 0.875, 0.125, 0.875, 0.25, 1.0, 0.25, 1.0, 0.125, 0.0, 0.25, 0.0, 0.375, 0.125, 0.375, 0.125, 0.25, 0.875, 0.625, 1.0, 0.625, 1.0, 0.75, 0.875, 0.75, 0.25, 0.25, 0.25, 0.375, 0.375, 0.375, 0.375, 0.25, 0.625, 0.625, 0.75, 0.625, 0.75, 0.75, 0.625, 0.75, 0.5, 0.25, 0.5, 0.375, 0.625, 0.375, 0.625, 0.25, 0.375, 0.625, 0.5, 0.625, 0.5, 0.75, 0.375, 0.75, 0.75, 0.25, 0.75, 0.375, 0.875, 0.375, 0.875, 0.25, 0.125, 0.625, 0.25, 0.625, 0.25, 0.75, 0.125, 0.75, 0.75, 0.5, 0.875, 0.5, 0.875, 0.625, 0.75, 0.625, 0.125, 0.375, 0.125, 0.5, 0.25, 0.5, 0.25, 0.375, 0.5, 0.5, 0.625, 0.5, 0.625, 0.625, 0.5, 0.625, 0.375, 0.375, 0.375, 0.5, 0.5, 0.5, 0.5, 0.375, 0.25, 0.5, 0.375, 0.5, 0.375, 0.625, 0.25, 0.625, 0.625, 0.375, 0.625, 0.5, 0.75, 0.5, 0.75, 0.375, 0.0, 0.5, 0.125, 0.5, 0.125, 0.625, 0.0, 0.625, 0.875, 0.375, 0.875, 0.5, 1.0, 0.5, 1.0, 0.375, 0.0, 0.5, 0.0, 0.625, 0.125, 0.625, 0.125, 0.5, 0.875, 0.375, 1.0, 0.375, 1.0, 0.5, 0.875, 0.5, 0.25, 0.5, 0.25, 0.625, 0.375, 0.625, 0.375, 0.5, 0.625, 0.375, 0.75, 0.375, 0.75, 0.5, 0.625, 0.5, 0.5, 0.5, 0.5, 0.625, 0.625, 0.625, 0.625, 0.5, 0.375, 0.375, 0.5, 0.375, 0.5, 0.5, 0.375, 0.5, 0.75, 0.5, 0.75, 0.625, 0.875, 0.625, 0.875, 0.5, 0.125, 0.375, 0.25, 0.375, 0.25, 0.5, 0.125, 0.5, 0.75, 0.25, 0.875, 0.25, 0.875, 0.375, 0.75, 0.375, 0.125, 0.625, 0.125, 0.75, 0.25, 0.75, 0.25, 0.625, 0.5, 0.25, 0.625, 0.25, 0.625, 0.375, 0.5, 0.375, 0.375, 0.625, 0.375, 0.75, 0.5, 0.75, 0.5, 0.625, 0.25, 0.25, 0.375, 0.25, 0.375, 0.375, 0.25, 0.375, 0.625, 0.625, 0.625, 0.75, 0.75, 0.75, 0.75, 0.625, 0.0, 0.25, 0.125, 0.25, 0.125, 0.375, 0.0, 0.375, 0.875, 0.625, 0.875, 0.75, 1.0, 0.75, 1.0, 0.625, 0.0, 0.75, 0.0, 0.875, 0.125, 0.875, 0.125, 0.75, 0.875, 0.125, 1.0, 0.125, 1.0, 0.25, 0.875, 0.25, 0.25, 0.75, 0.25, 0.875, 0.375, 0.875, 0.375, 0.75, 0.625, 0.125, 0.75, 0.125, 0.75, 0.25, 0.625, 0.25, 0.5, 0.75, 0.5, 0.875, 0.625, 0.875, 0.625, 0.75, 0.375, 0.125, 0.5, 0.125, 0.5, 0.25, 0.375, 0.25, 0.75, 0.75, 0.75, 0.875, 0.875, 0.875, 0.875, 0.75, 0.125, 0.125, 0.25, 0.125, 0.25, 0.25, 0.125, 0.25, 0.75, 0.0, 0.875, 0.0, 0.875, 0.125, 0.75, 0.125, 0.125, 0.875, 0.125, 1.0, 0.25, 1.0, 0.25, 0.875, 0.5, 0.0, 0.625, 0.0, 0.625, 0.125, 0.5, 0.125, 0.375, 0.875, 0.375, 1.0, 0.5, 1.0, 0.5, 0.875, 0.25, 0.0, 0.375, 0.0, 0.375, 0.125, 0.25, 0.125, 0.625, 0.875, 0.625, 1.0, 0.75, 1.0, 0.75, 0.875, 0.0, 0.0, 0.125, 0.0, 0.125, 0.125, 0.0, 0.125, 0.875, 0.875, 0.875, 1.0, 1.0, 1.0, 1.0, 0.875, 0.75, 0.5, 0.875, 0.5, 0.875, 0.5, 0.75, 0.5, 1.0, 0.375, 1.0, 0.5, 1.0, 0.5, 1.0, 0.375, 0.875, 0.875, 1.0, 0.875, 1.0, 0.875, 0.875, 0.875, 1.0, 0.5, 0.875, 0.5, 0.875, 0.5, 1.0, 0.5, 0.875, 0.125, 1.0, 0.125, 1.0, 0.125, 0.875, 0.125, 0.0, 0.625, 0.0, 0.5, 0.0, 0.5, 0.0, 0.625, 0.125, 1.0, 0.125, 0.875, 0.125, 0.875, 0.125, 1.0, 0.125, 0.5, 0.125, 0.625, 0.125, 0.625, 0.125, 0.5, 0.125, 0.25, 0.125, 0.125, 0.125, 0.125, 0.125, 0.25, 0.125, 0.625, 0.0, 0.625, 0.0, 0.625, 0.125, 0.625, 0.0, 0.25, 0.125, 0.25, 0.125, 0.25, 0.0, 0.25, 0.25, 0.875, 0.25, 1.0, 0.25, 1.0, 0.25, 0.875, 0.25, 0.625, 0.25, 0.5, 0.25, 0.5, 0.25, 0.625, 0.25, 0.125, 0.25, 0.25, 0.25, 0.25, 0.25, 0.125, 0.25, 1.0, 0.125, 1.0, 0.125, 1.0, 0.25, 1.0, 0.125, 0.625, 0.25, 0.625, 0.25, 0.625, 0.125, 0.625, 0.25, 0.25, 0.125, 0.25, 0.125, 0.25, 0.25, 0.25, 0.375, 1.0, 0.375, 0.875, 0.375, 0.875, 0.375, 1.0, 0.375, 0.5, 0.375, 0.625, 0.375, 0.625, 0.375, 0.5, 0.375, 0.25, 0.375, 0.125, 0.375, 0.125, 0.375, 0.25, 0.375, 0.625, 0.25, 0.625, 0.25, 0.625, 0.375, 0.625, 0.25, 0.25, 0.375, 0.25, 0.375, 0.25, 0.25, 0.25, 0.5, 0.875, 0.5, 1.0, 0.5, 1.0, 0.5, 0.875, 0.5, 0.625, 0.5, 0.5, 0.5, 0.5, 0.5, 0.625, 0.5, 0.125, 0.5, 0.25, 0.5, 0.25, 0.5, 0.125, 0.5, 1.0, 0.375, 1.0, 0.375, 1.0, 0.5, 1.0, 0.375, 0.625, 0.5, 0.625, 0.5, 0.625, 0.375, 0.625, 0.5, 0.25, 0.375, 0.25, 0.375, 0.25, 0.5, 0.25, 0.625, 1.0, 0.625, 0.875, 0.625, 0.875, 0.625, 1.0, 0.625, 0.5, 0.625, 0.625, 0.625, 0.625, 0.625, 0.5, 0.625, 0.25, 0.625, 0.125, 0.625, 0.125, 0.625, 0.25, 0.625, 0.625, 0.5, 0.625, 0.5, 0.625, 0.625, 0.625, 0.5, 0.25, 0.625, 0.25, 0.625, 0.25, 0.5, 0.25, 0.75, 0.875, 0.75, 1.0, 0.75, 1.0, 0.75, 0.875, 0.75, 0.625, 0.75, 0.5, 0.75, 0.5, 0.75, 0.625, 0.75, 0.125, 0.75, 0.25, 0.75, 0.25, 0.75, 0.125, 0.75, 1.0, 0.625, 1.0, 0.625, 1.0, 0.75, 1.0, 0.625, 0.625, 0.75, 0.625, 0.75, 0.625, 0.625, 0.625, 0.75, 0.25, 0.625, 0.25, 0.625, 0.25, 0.75, 0.25, 0.875, 1.0, 0.875, 0.875, 0.875, 0.875, 0.875, 1.0, 0.875, 0.5, 0.875, 0.625, 0.875, 0.625, 0.875, 0.5, 0.875, 0.25, 0.875, 0.125, 0.875, 0.125, 0.875, 0.25, 0.875, 0.625, 0.75, 0.625, 0.75, 0.625, 0.875, 0.625, 0.75, 0.25, 0.875, 0.25, 0.875, 0.25, 0.75, 0.25, 1.0, 0.875, 1.0, 1.0, 1.0, 1.0, 1.0, 0.875, 1.0, 0.125, 1.0, 0.25, 1.0, 0.25, 1.0, 0.125, 1.0, 1.0, 0.875, 1.0, 0.875, 1.0, 1.0, 1.0, 0.875, 0.625, 1.0, 0.625, 1.0, 0.625, 0.875, 0.625, 1.0, 0.25, 0.875, 0.25, 0.875, 0.25, 1.0, 0.25, 0.0, 0.375, 0.0, 0.25, 0.0, 0.25, 0.0, 0.375, 0.125, 0.75, 0.125, 0.625, 0.125, 0.625, 0.125, 0.75, 0.125, 0.25, 0.125, 0.375, 0.125, 0.375, 0.125, 0.25, 0.0, 0.75, 0.125, 0.75, 0.125, 0.75, 0.0, 0.75, 0.125, 0.375, 0.0, 0.375, 0.0, 0.375, 0.125, 0.375, 0.25, 0.625, 0.25, 0.75, 0.25, 0.75, 0.25, 0.625, 0.25, 0.375, 0.25, 0.25, 0.25, 0.25, 0.25, 0.375, 0.25, 0.75, 0.125, 0.75, 0.125, 0.75, 0.25, 0.75, 0.125, 0.375, 0.25, 0.375, 0.25, 0.375, 0.125, 0.375, 0.375, 0.75, 0.375, 0.625, 0.375, 0.625, 0.375, 0.75, 0.375, 0.25, 0.375, 0.375, 0.375, 0.375, 0.375, 0.25, 0.25, 0.75, 0.375, 0.75, 0.375, 0.75, 0.25, 0.75, 0.375, 0.375, 0.25, 0.375, 0.25, 0.375, 0.375, 0.375, 0.5, 0.625, 0.5, 0.75, 0.5, 0.75, 0.5, 0.625, 0.5, 0.375, 0.5, 0.25, 0.5, 0.25, 0.5, 0.375, 0.5, 0.75, 0.375, 0.75, 0.375, 0.75, 0.5, 0.75, 0.375, 0.375, 0.5, 0.375, 0.5, 0.375, 0.375, 0.375, 0.625, 0.75, 0.625, 0.625, 0.625, 0.625, 0.625, 0.75, 0.625, 0.25, 0.625, 0.375, 0.625, 0.375, 0.625, 0.25, 0.0, 0.125, 0.0, 0.0, 0.0, 0.0, 0.0, 0.125, 0.5, 0.75, 0.625, 0.75, 0.625, 0.75, 0.5, 0.75, 0.625, 0.375, 0.5, 0.375, 0.5, 0.375, 0.625, 0.375, 0.0, 0.0, 0.125, 0.0, 0.125, 0.0, 0.0, 0.0, 0.75, 0.625, 0.75, 0.75, 0.75, 0.75, 0.75, 0.625, 0.75, 0.375, 0.75, 0.25, 0.75, 0.25, 0.75, 0.375, 0.125, 0.0, 0.125, 0.125, 0.125, 0.125, 0.125, 0.0, 0.75, 0.75, 0.625, 0.75, 0.625, 0.75, 0.75, 0.75, 0.625, 0.375, 0.75, 0.375, 0.75, 0.375, 0.625, 0.375, 0.125, 0.125, 0.0, 0.125, 0.0, 0.125, 0.125, 0.125, 0.875, 0.75, 0.875, 0.625, 0.875, 0.625, 0.875, 0.75, 0.875, 0.25, 0.875, 0.375, 0.875, 0.375, 0.875, 0.25, 0.75, 0.75, 0.875, 0.75, 0.875, 0.75, 0.75, 0.75, 0.875, 0.375, 0.75, 0.375, 0.75, 0.375, 0.875, 0.375, 0.25, 0.125, 0.25, 0.0, 0.25, 0.0, 0.25, 0.125, 1.0, 0.625, 1.0, 0.75, 1.0, 0.75, 1.0, 0.625, 0.125, 0.125, 0.25, 0.125, 0.25, 0.125, 0.125, 0.125, 1.0, 0.75, 0.875, 0.75, 0.875, 0.75, 1.0, 0.75, 0.875, 0.375, 1.0, 0.375, 1.0, 0.375, 0.875, 0.375, 0.25, 0.0, 0.375, 0.0, 0.375, 0.0, 0.25, 0.0, 0.0, 0.875, 0.0, 0.75, 0.0, 0.75, 0.0, 0.875, 0.375, 0.0, 0.375, 0.125, 0.375, 0.125, 0.375, 0.0, 0.125, 0.75, 0.125, 0.875, 0.125, 0.875, 0.125, 0.75, 0.125, 0.5, 0.125, 0.375, 0.125, 0.375, 0.125, 0.5, 0.375, 0.125, 0.25, 0.125, 0.25, 0.125, 0.375, 0.125, 0.125, 0.875, 0.0, 0.875, 0.0, 0.875, 0.125, 0.875, 0.0, 0.5, 0.125, 0.5, 0.125, 0.5, 0.0, 0.5, 0.25, 0.875, 0.25, 0.75, 0.25, 0.75, 0.25, 0.875, 0.25, 0.375, 0.25, 0.5, 0.25, 0.5, 0.25, 0.375, 0.5, 0.125, 0.5, 0.0, 0.5, 0.0, 0.5, 0.125, 0.125, 0.875, 0.25, 0.875, 0.25, 0.875, 0.125, 0.875, 0.25, 0.5, 0.125, 0.5, 0.125, 0.5, 0.25, 0.5, 0.375, 0.125, 0.5, 0.125, 0.5, 0.125, 0.375, 0.125, 0.375, 0.75, 0.375, 0.875, 0.375, 0.875, 0.375, 0.75, 0.375, 0.5, 0.375, 0.375, 0.375, 0.375, 0.375, 0.5, 0.5, 0.0, 0.625, 0.0, 0.625, 0.0, 0.5, 0.0, 0.375, 0.875, 0.25, 0.875, 0.25, 0.875, 0.375, 0.875, 0.25, 0.5, 0.375, 0.5, 0.375, 0.5, 0.25, 0.5, 0.625, 0.0, 0.625, 0.125, 0.625, 0.125, 0.625, 0.0, 0.5, 0.875, 0.5, 0.75, 0.5, 0.75, 0.5, 0.875, 0.5, 0.375, 0.5, 0.5, 0.5, 0.5, 0.5, 0.375, 0.625, 0.125, 0.5, 0.125, 0.5, 0.125, 0.625, 0.125, 0.375, 0.875, 0.5, 0.875, 0.5, 0.875, 0.375, 0.875, 0.5, 0.5, 0.375, 0.5, 0.375, 0.5, 0.5, 0.5, 0.625, 0.75, 0.625, 0.875, 0.625, 0.875, 0.625, 0.75, 0.625, 0.5, 0.625, 0.375, 0.625, 0.375, 0.625, 0.5, 0.75, 0.125, 0.75, 0.0, 0.75, 0.0, 0.75, 0.125, 0.625, 0.875, 0.5, 0.875, 0.5, 0.875, 0.625, 0.875, 0.5, 0.5, 0.625, 0.5, 0.625, 0.5, 0.5, 0.5, 0.625, 0.125, 0.75, 0.125, 0.75, 0.125, 0.625, 0.125, 0.75, 0.875, 0.75, 0.75, 0.75, 0.75, 0.75, 0.875, 0.75, 0.375, 0.75, 0.5, 0.75, 0.5, 0.75, 0.375, 0.75, 0.0, 0.875, 0.0, 0.875, 0.0, 0.75, 0.0, 0.625, 0.875, 0.75, 0.875, 0.75, 0.875, 0.625, 0.875, 0.75, 0.5, 0.625, 0.5, 0.625, 0.5, 0.75, 0.5, 0.875, 0.0, 0.875, 0.125, 0.875, 0.125, 0.875, 0.0, 0.875, 0.75, 0.875, 0.875, 0.875, 0.875, 0.875, 0.75, 0.875, 0.5, 0.875, 0.375, 0.875, 0.375, 0.875, 0.5, 0.875, 0.125, 0.75, 0.125, 0.75, 0.125, 0.875, 0.125, 0.875, 0.875, 0.75, 0.875, 0.75, 0.875, 0.875, 0.875])
me_grid.materials.append(mat_playable_cell)
me_grid.update()
me_grid_001 = bpy.data.meshes.new('Grid.001')
me_grid_001.from_pydata([(-0.375, -0.5, 0.0), (-0.25, -0.5, 0.0), (-0.125, -0.5, 0.0), (0.0, -0.5, 0.0), (0.125, -0.5, 0.0), (0.25, -0.5, 0.0), (0.375, -0.5, 0.0), (0.5, -0.5, 0.0), (-0.5, -0.375, 0.0), (-0.375, -0.375, 0.0), (-0.25, -0.375, 0.0), (-0.125, -0.375, 0.0), (0.0, -0.375, 0.0), (0.125, -0.375, 0.0), (0.25, -0.375, 0.0), (0.375, -0.375, 0.0), (0.5, -0.375, 0.0), (-0.5, -0.25, 0.0), (-0.375, -0.25, 0.0), (-0.25, -0.25, 0.0), (-0.125, -0.25, 0.0), (0.0, -0.25, 0.0), (0.125, -0.25, 0.0), (0.25, -0.25, 0.0), (0.375, -0.25, 0.0), (0.5, -0.25, 0.0), (-0.5, -0.125, 0.0), (-0.375, -0.125, 0.0), (-0.25, -0.125, 0.0), (-0.125, -0.125, 0.0), (0.0, -0.125, 0.0), (0.125, -0.125, 0.0), (0.25, -0.125, 0.0), (0.375, -0.125, 0.0), (0.5, -0.125, 0.0), (-0.5, 0.0, 0.0), (-0.375, 0.0, 0.0), (-0.25, 0.0, 0.0), (-0.125, 0.0, 0.0), (0.0, 0.0, 0.0), (0.125, 0.0, 0.0), (0.25, 0.0, 0.0), (0.375, 0.0, 0.0), (0.5, 0.0, 0.0), (-0.5, 0.125, 0.0), (-0.375, 0.125, 0.0), (-0.25, 0.125, 0.0), (-0.125, 0.125, 0.0), (0.0, 0.125, 0.0), (0.125, 0.125, 0.0), (0.25, 0.125, 0.0), (0.375, 0.125, 0.0), (0.5, 0.125, 0.0), (-0.5, 0.25, 0.0), (-0.375, 0.25, 0.0), (-0.25, 0.25, 0.0), (-0.125, 0.25, 0.0), (0.0, 0.25, 0.0), (0.125, 0.25, 0.0), (0.25, 0.25, 0.0), (0.375, 0.25, 0.0), (0.5, 0.25, 0.0), (-0.5, 0.375, 0.0), (-0.375, 0.375, 0.0), (-0.25, 0.375, 0.0), (-0.125, 0.375, 0.0), (0.0, 0.375, 0.0), (0.125, 0.375, 0.0), (0.25, 0.375, 0.0), (0.375, 0.375, 0.0), (0.5, 0.375, 0.0), (-0.5, 0.5, 0.0), (-0.375, 0.5, 0.0), (-0.25, 0.5, 0.0), (-0.125, 0.5, 0.0), (0.0, 0.5, 0.0), (0.125, 0.5, 0.0), (0.25, 0.5, 0.0), (0.375, 0.5, 0.0), (-0.375, -0.5, 0.02), (-0.375, -0.375, 0.02), (-0.5, -0.375, 0.02), (-0.25, -0.5, 0.02), (-0.25, -0.375, 0.02), (-0.125, -0.5, 0.02), (-0.125, -0.375, 0.02), (0.0, -0.5, 0.02), (0.0, -0.375, 0.02), (0.125, -0.5, 0.02), (0.125, -0.375, 0.02), (0.25, -0.5, 0.02), (0.25, -0.375, 0.02), (0.375, -0.5, 0.02), (0.375, -0.375, 0.02), (0.5, -0.5, 0.02), (0.5, -0.375, 0.02), (-0.5, -0.25, 0.02), (-0.375, -0.25, 0.02), (-0.25, -0.25, 0.02), (-0.125, -0.25, 0.02), (0.0, -0.25, 0.02), (0.125, -0.25, 0.02), (0.25, -0.25, 0.02), (0.375, -0.25, 0.02), (0.5, -0.25, 0.02), (-0.375, -0.125, 0.02), (-0.5, -0.125, 0.02), (-0.25, -0.125, 0.02), (-0.125, -0.125, 0.02), (0.0, -0.125, 0.02), (0.125, -0.125, 0.02), (0.25, -0.125, 0.02), (0.375, -0.125, 0.02), (0.5, -0.125, 0.02), (-0.5, 0.0, 0.02), (-0.375, 0.0, 0.02), (-0.25, 0.0, 0.02), (-0.125, 0.0, 0.02), (0.0, 0.0, 0.02), (0.125, 0.0, 0.02), (0.25, 0.0, 0.02), (0.375, 0.0, 0.02), (0.5, 0.0, 0.02), (-0.375, 0.125, 0.02), (-0.5, 0.125, 0.02), (-0.25, 0.125, 0.02), (-0.125, 0.125, 0.02), (0.0, 0.125, 0.02), (0.125, 0.125, 0.02), (0.25, 0.125, 0.02), (0.375, 0.125, 0.02), (0.5, 0.125, 0.02), (-0.5, 0.25, 0.02), (-0.375, 0.25, 0.02), (-0.25, 0.25, 0.02), (-0.125, 0.25, 0.02), (0.0, 0.25, 0.02), (0.125, 0.25, 0.02), (0.25, 0.25, 0.02), (0.375, 0.25, 0.02), (0.5, 0.25, 0.02), (-0.375, 0.375, 0.02), (-0.5, 0.375, 0.02), (-0.25, 0.375, 0.02), (-0.125, 0.375, 0.02), (0.0, 0.375, 0.02), (0.125, 0.375, 0.02), (0.25, 0.375, 0.02), (0.375, 0.375, 0.02), (0.5, 0.375, 0.02), (-0.5, 0.5, 0.02), (-0.375, 0.5, 0.02), (-0.25, 0.5, 0.02), (-0.125, 0.5, 0.02), (0.0, 0.5, 0.02), (0.125, 0.5, 0.02), (0.25, 0.5, 0.02), (0.375, 0.5, 0.02)], [], [(0, 9, 10, 1), (2, 11, 12, 3), (4, 13, 14, 5), (6, 15, 16, 7), (8, 17, 18, 9), (10, 19, 20, 11), (12, 21, 22, 13), (14, 23, 24, 15), (18, 27, 28, 19), (20, 29, 30, 21), (22, 31, 32, 23), (24, 33, 34, 25), (26, 35, 36, 27), (28, 37, 38, 29), (30, 39, 40, 31), (32, 41, 42, 33), (36, 45, 46, 37), (38, 47, 48, 39), (40, 49, 50, 41), (42, 51, 52, 43), (44, 53, 54, 45), (46, 55, 56, 47), (48, 57, 58, 49), (50, 59, 60, 51), (54, 63, 64, 55), (56, 65, 66, 57), (58, 67, 68, 59), (60, 69, 70, 61), (62, 71, 72, 63), (64, 73, 74, 65), (66, 75, 76, 67), (68, 77, 78, 69), (79, 82, 83, 80), (84, 86, 87, 85), (88, 90, 91, 89), (92, 94, 95, 93), (81, 80, 97, 96), (83, 85, 99, 98), (87, 89, 101, 100), (91, 93, 103, 102), (97, 98, 107, 105), (99, 100, 109, 108), (101, 102, 111, 110), (103, 104, 113, 112), (106, 105, 115, 114), (107, 108, 117, 116), (109, 110, 119, 118), (111, 112, 121, 120), (115, 116, 125, 123), (117, 118, 127, 126), (119, 120, 129, 128), (121, 122, 131, 130), (124, 123, 133, 132), (125, 126, 135, 134), (127, 128, 137, 136), (129, 130, 139, 138), (133, 134, 143, 141), (135, 136, 145, 144), (137, 138, 147, 146), (139, 140, 149, 148), (142, 141, 151, 150), (143, 144, 153, 152), (145, 146, 155, 154), (147, 148, 157, 156), (57, 48, 127, 136), (29, 20, 99, 108), (56, 57, 136, 135), (28, 29, 108, 107), (49, 58, 137, 128), (21, 30, 109, 100), (58, 57, 136, 137), (30, 29, 108, 109), (59, 50, 129, 138), (31, 22, 101, 110), (58, 59, 138, 137), (30, 31, 110, 109), (51, 60, 139, 130), (23, 32, 111, 102), (60, 59, 138, 139), (32, 31, 110, 111), (60, 61, 140, 139), (33, 24, 103, 112), (63, 54, 133, 141), (32, 33, 112, 111), (62, 63, 141, 142), (25, 34, 113, 104), (55, 64, 143, 134), (34, 33, 112, 113), (9, 0, 79, 80), (64, 63, 141, 143), (35, 26, 106, 114), (8, 9, 80, 81), (65, 56, 135, 144), (27, 36, 115, 105), (0, 1, 82, 79), (64, 65, 144, 143), (36, 35, 114, 115), (1, 10, 83, 82), (57, 66, 145, 136), (37, 28, 107, 116), (10, 9, 80, 83), (66, 65, 144, 145), (36, 37, 116, 115), (11, 2, 84, 85), (67, 58, 137, 146), (29, 38, 117, 108), (10, 11, 85, 83), (66, 67, 146, 145), (38, 37, 116, 117), (2, 3, 86, 84), (59, 68, 147, 138), (39, 30, 109, 118), (3, 12, 87, 86), (68, 67, 146, 147), (38, 39, 118, 117), (12, 11, 85, 87), (69, 60, 139, 148), (31, 40, 119, 110), (13, 4, 88, 89), (68, 69, 148, 147), (40, 39, 118, 119), (12, 13, 89, 87), (61, 70, 149, 140), (41, 32, 111, 120), (4, 5, 90, 88), (70, 69, 148, 149), (40, 41, 120, 119), (5, 14, 91, 90), (71, 62, 142, 150), (33, 42, 121, 112), (14, 13, 89, 91), (63, 72, 151, 141), (42, 41, 120, 121), (15, 6, 92, 93), (72, 71, 150, 151), (42, 43, 122, 121), (14, 15, 93, 91), (73, 64, 143, 152), (45, 36, 115, 123), (6, 7, 94, 92), (65, 74, 153, 144), (44, 45, 123, 124), (7, 16, 95, 94), (74, 73, 152, 153), (37, 46, 125, 116), (16, 15, 93, 95), (75, 66, 145, 154), (46, 45, 123, 125), (17, 8, 81, 96), (67, 76, 155, 146), (47, 38, 117, 126), (9, 18, 97, 80), (76, 75, 154, 155), (46, 47, 126, 125), (18, 17, 96, 97), (77, 68, 147, 156), (39, 48, 127, 118), (19, 10, 83, 98), (69, 78, 157, 148), (48, 47, 126, 127), (18, 19, 98, 97), (78, 77, 156, 157), (49, 40, 119, 128), (11, 20, 99, 85), (48, 49, 128, 127), (20, 19, 98, 99), (41, 50, 129, 120), (21, 12, 87, 100), (50, 49, 128, 129), (20, 21, 100, 99), (51, 42, 121, 130), (13, 22, 101, 89), (50, 51, 130, 129), (22, 21, 100, 101), (43, 52, 131, 122), (23, 14, 91, 102), (52, 51, 130, 131), (22, 23, 102, 101), (53, 44, 124, 132), (15, 24, 103, 93), (45, 54, 133, 123), (24, 23, 102, 103), (54, 53, 132, 133), (24, 25, 104, 103), (55, 46, 125, 134), (27, 18, 97, 105), (54, 55, 134, 133), (26, 27, 105, 106), (47, 56, 135, 126), (19, 28, 107, 98), (56, 55, 134, 135), (28, 27, 105, 107)])
_uv = me_grid_001.uv_layers.new(name='UVMap')
_uv.uv.foreach_set('vector', [0.125, 0.0, 0.125, 0.125, 0.25, 0.125, 0.25, 0.0, 0.375, 0.0, 0.375, 0.125, 0.5, 0.125, 0.5, 0.0, 0.625, 0.0, 0.625, 0.125, 0.75, 0.125, 0.75, 0.0, 0.875, 0.0, 0.875, 0.125, 1.0, 0.125, 1.0, 0.0, 0.0, 0.125, 0.0, 0.25, 0.125, 0.25, 0.125, 0.125, 0.25, 0.125, 0.25, 0.25, 0.375, 0.25, 0.375, 0.125, 0.5, 0.125, 0.5, 0.25, 0.625, 0.25, 0.625, 0.125, 0.75, 0.125, 0.75, 0.25, 0.875, 0.25, 0.875, 0.125, 0.125, 0.25, 0.125, 0.375, 0.25, 0.375, 0.25, 0.25, 0.375, 0.25, 0.375, 0.375, 0.5, 0.375, 0.5, 0.25, 0.625, 0.25, 0.625, 0.375, 0.75, 0.375, 0.75, 0.25, 0.875, 0.25, 0.875, 0.375, 1.0, 0.375, 1.0, 0.25, 0.0, 0.375, 0.0, 0.5, 0.125, 0.5, 0.125, 0.375, 0.25, 0.375, 0.25, 0.5, 0.375, 0.5, 0.375, 0.375, 0.5, 0.375, 0.5, 0.5, 0.625, 0.5, 0.625, 0.375, 0.75, 0.375, 0.75, 0.5, 0.875, 0.5, 0.875, 0.375, 0.125, 0.5, 0.125, 0.625, 0.25, 0.625, 0.25, 0.5, 0.375, 0.5, 0.375, 0.625, 0.5, 0.625, 0.5, 0.5, 0.625, 0.5, 0.625, 0.625, 0.75, 0.625, 0.75, 0.5, 0.875, 0.5, 0.875, 0.625, 1.0, 0.625, 1.0, 0.5, 0.0, 0.625, 0.0, 0.75, 0.125, 0.75, 0.125, 0.625, 0.25, 0.625, 0.25, 0.75, 0.375, 0.75, 0.375, 0.625, 0.5, 0.625, 0.5, 0.75, 0.625, 0.75, 0.625, 0.625, 0.75, 0.625, 0.75, 0.75, 0.875, 0.75, 0.875, 0.625, 0.125, 0.75, 0.125, 0.875, 0.25, 0.875, 0.25, 0.75, 0.375, 0.75, 0.375, 0.875, 0.5, 0.875, 0.5, 0.75, 0.625, 0.75, 0.625, 0.875, 0.75, 0.875, 0.75, 0.75, 0.875, 0.75, 0.875, 0.875, 1.0, 0.875, 1.0, 0.75, 0.0, 0.875, 0.0, 1.0, 0.125, 1.0, 0.125, 0.875, 0.25, 0.875, 0.25, 1.0, 0.375, 1.0, 0.375, 0.875, 0.5, 0.875, 0.5, 1.0, 0.625, 1.0, 0.625, 0.875, 0.75, 0.875, 0.75, 1.0, 0.875, 1.0, 0.875, 0.875, 0.125, 0.0, 0.25, 0.0, 0.25, 0.125, 0.125, 0.125, 0.375, 0.0, 0.5, 0.0, 0.5, 0.125, 0.375, 0.125, 0.625, 0.0, 0.75, 0.0, 0.75, 0.125, 0.625, 0.125, 0.875, 0.0, 1.0, 0.0, 1.0, 0.125, 0.875, 0.125, 0.0, 0.125, 0.125, 0.125, 0.125, 0.25, 0.0, 0.25, 0.25, 0.125, 0.375, 0.125, 0.375, 0.25, 0.25, 0.25, 0.5, 0.125, 0.625, 0.125, 0.625, 0.25, 0.5, 0.25, 0.75, 0.125, 0.875, 0.125, 0.875, 0.25, 0.75, 0.25, 0.125, 0.25, 0.25, 0.25, 0.25, 0.375, 0.125, 0.375, 0.375, 0.25, 0.5, 0.25, 0.5, 0.375, 0.375, 0.375, 0.625, 0.25, 0.75, 0.25, 0.75, 0.375, 0.625, 0.375, 0.875, 0.25, 1.0, 0.25, 1.0, 0.375, 0.875, 0.375, 0.0, 0.375, 0.125, 0.375, 0.125, 0.5, 0.0, 0.5, 0.25, 0.375, 0.375, 0.375, 0.375, 0.5, 0.25, 0.5, 0.5, 0.375, 0.625, 0.375, 0.625, 0.5, 0.5, 0.5, 0.75, 0.375, 0.875, 0.375, 0.875, 0.5, 0.75, 0.5, 0.125, 0.5, 0.25, 0.5, 0.25, 0.625, 0.125, 0.625, 0.375, 0.5, 0.5, 0.5, 0.5, 0.625, 0.375, 0.625, 0.625, 0.5, 0.75, 0.5, 0.75, 0.625, 0.625, 0.625, 0.875, 0.5, 1.0, 0.5, 1.0, 0.625, 0.875, 0.625, 0.0, 0.625, 0.125, 0.625, 0.125, 0.75, 0.0, 0.75, 0.25, 0.625, 0.375, 0.625, 0.375, 0.75, 0.25, 0.75, 0.5, 0.625, 0.625, 0.625, 0.625, 0.75, 0.5, 0.75, 0.75, 0.625, 0.875, 0.625, 0.875, 0.75, 0.75, 0.75, 0.125, 0.75, 0.25, 0.75, 0.25, 0.875, 0.125, 0.875, 0.375, 0.75, 0.5, 0.75, 0.5, 0.875, 0.375, 0.875, 0.625, 0.75, 0.75, 0.75, 0.75, 0.875, 0.625, 0.875, 0.875, 0.75, 1.0, 0.75, 1.0, 0.875, 0.875, 0.875, 0.0, 0.875, 0.125, 0.875, 0.125, 1.0, 0.0, 1.0, 0.25, 0.875, 0.375, 0.875, 0.375, 1.0, 0.25, 1.0, 0.5, 0.875, 0.625, 0.875, 0.625, 1.0, 0.5, 1.0, 0.75, 0.875, 0.875, 0.875, 0.875, 1.0, 0.75, 1.0, 0.5, 0.75, 0.5, 0.625, 0.5, 0.625, 0.5, 0.75, 0.375, 0.375, 0.375, 0.25, 0.375, 0.25, 0.375, 0.375, 0.375, 0.75, 0.5, 0.75, 0.5, 0.75, 0.375, 0.75, 0.25, 0.375, 0.375, 0.375, 0.375, 0.375, 0.25, 0.375, 0.625, 0.625, 0.625, 0.75, 0.625, 0.75, 0.625, 0.625, 0.5, 0.25, 0.5, 0.375, 0.5, 0.375, 0.5, 0.25, 0.625, 0.75, 0.5, 0.75, 0.5, 0.75, 0.625, 0.75, 0.5, 0.375, 0.375, 0.375, 0.375, 0.375, 0.5, 0.375, 0.75, 0.75, 0.75, 0.625, 0.75, 0.625, 0.75, 0.75, 0.625, 0.375, 0.625, 0.25, 0.625, 0.25, 0.625, 0.375, 0.625, 0.75, 0.75, 0.75, 0.75, 0.75, 0.625, 0.75, 0.5, 0.375, 0.625, 0.375, 0.625, 0.375, 0.5, 0.375, 0.875, 0.625, 0.875, 0.75, 0.875, 0.75, 0.875, 0.625, 0.75, 0.25, 0.75, 0.375, 0.75, 0.375, 0.75, 0.25, 0.875, 0.75, 0.75, 0.75, 0.75, 0.75, 0.875, 0.75, 0.75, 0.375, 0.625, 0.375, 0.625, 0.375, 0.75, 0.375, 0.875, 0.75, 1.0, 0.75, 1.0, 0.75, 0.875, 0.75, 0.875, 0.375, 0.875, 0.25, 0.875, 0.25, 0.875, 0.375, 0.125, 0.875, 0.125, 0.75, 0.125, 0.75, 0.125, 0.875, 0.75, 0.375, 0.875, 0.375, 0.875, 0.375, 0.75, 0.375, 0.0, 0.875, 0.125, 0.875, 0.125, 0.875, 0.0, 0.875, 1.0, 0.25, 1.0, 0.375, 1.0, 0.375, 1.0, 0.25, 0.25, 0.75, 0.25, 0.875, 0.25, 0.875, 0.25, 0.75, 1.0, 0.375, 0.875, 0.375, 0.875, 0.375, 1.0, 0.375, 0.125, 0.125, 0.125, 0.0, 0.125, 0.0, 0.125, 0.125, 0.25, 0.875, 0.125, 0.875, 0.125, 0.875, 0.25, 0.875, 0.0, 0.5, 0.0, 0.375, 0.0, 0.375, 0.0, 0.5, 0.0, 0.125, 0.125, 0.125, 0.125, 0.125, 0.0, 0.125, 0.375, 0.875, 0.375, 0.75, 0.375, 0.75, 0.375, 0.875, 0.125, 0.375, 0.125, 0.5, 0.125, 0.5, 0.125, 0.375, 0.125, 0.0, 0.25, 0.0, 0.25, 0.0, 0.125, 0.0, 0.25, 0.875, 0.375, 0.875, 0.375, 0.875, 0.25, 0.875, 0.125, 0.5, 0.0, 0.5, 0.0, 0.5, 0.125, 0.5, 0.25, 0.0, 0.25, 0.125, 0.25, 0.125, 0.25, 0.0, 0.5, 0.75, 0.5, 0.875, 0.5, 0.875, 0.5, 0.75, 0.25, 0.5, 0.25, 0.375, 0.25, 0.375, 0.25, 0.5, 0.25, 0.125, 0.125, 0.125, 0.125, 0.125, 0.25, 0.125, 0.5, 0.875, 0.375, 0.875, 0.375, 0.875, 0.5, 0.875, 0.125, 0.5, 0.25, 0.5, 0.25, 0.5, 0.125, 0.5, 0.375, 0.125, 0.375, 0.0, 0.375, 0.0, 0.375, 0.125, 0.625, 0.875, 0.625, 0.75, 0.625, 0.75, 0.625, 0.875, 0.375, 0.375, 0.375, 0.5, 0.375, 0.5, 0.375, 0.375, 0.25, 0.125, 0.375, 0.125, 0.375, 0.125, 0.25, 0.125, 0.5, 0.875, 0.625, 0.875, 0.625, 0.875, 0.5, 0.875, 0.375, 0.5, 0.25, 0.5, 0.25, 0.5, 0.375, 0.5, 0.375, 0.0, 0.5, 0.0, 0.5, 0.0, 0.375, 0.0, 0.75, 0.75, 0.75, 0.875, 0.75, 0.875, 0.75, 0.75, 0.5, 0.5, 0.5, 0.375, 0.5, 0.375, 0.5, 0.5, 0.5, 0.0, 0.5, 0.125, 0.5, 0.125, 0.5, 0.0, 0.75, 0.875, 0.625, 0.875, 0.625, 0.875, 0.75, 0.875, 0.375, 0.5, 0.5, 0.5, 0.5, 0.5, 0.375, 0.5, 0.5, 0.125, 0.375, 0.125, 0.375, 0.125, 0.5, 0.125, 0.875, 0.875, 0.875, 0.75, 0.875, 0.75, 0.875, 0.875, 0.625, 0.375, 0.625, 0.5, 0.625, 0.5, 0.625, 0.375, 0.625, 0.125, 0.625, 0.0, 0.625, 0.0, 0.625, 0.125, 0.75, 0.875, 0.875, 0.875, 0.875, 0.875, 0.75, 0.875, 0.625, 0.5, 0.5, 0.5, 0.5, 0.5, 0.625, 0.5, 0.5, 0.125, 0.625, 0.125, 0.625, 0.125, 0.5, 0.125, 1.0, 0.75, 1.0, 0.875, 1.0, 0.875, 1.0, 0.75, 0.75, 0.5, 0.75, 0.375, 0.75, 0.375, 0.75, 0.5, 0.625, 0.0, 0.75, 0.0, 0.75, 0.0, 0.625, 0.0, 1.0, 0.875, 0.875, 0.875, 0.875, 0.875, 1.0, 0.875, 0.625, 0.5, 0.75, 0.5, 0.75, 0.5, 0.625, 0.5, 0.75, 0.0, 0.75, 0.125, 0.75, 0.125, 0.75, 0.0, 0.0, 1.0, 0.0, 0.875, 0.0, 0.875, 0.0, 1.0, 0.875, 0.375, 0.875, 0.5, 0.875, 0.5, 0.875, 0.375, 0.75, 0.125, 0.625, 0.125, 0.625, 0.125, 0.75, 0.125, 0.125, 0.875, 0.125, 1.0, 0.125, 1.0, 0.125, 0.875, 0.875, 0.5, 0.75, 0.5, 0.75, 0.5, 0.875, 0.5, 0.875, 0.125, 0.875, 0.0, 0.875, 0.0, 0.875, 0.125, 0.125, 1.0, 0.0, 1.0, 0.0, 1.0, 0.125, 1.0, 0.875, 0.5, 1.0, 0.5, 1.0, 0.5, 0.875, 0.5, 0.75, 0.125, 0.875, 0.125, 0.875, 0.125, 0.75, 0.125, 0.25, 1.0, 0.25, 0.875, 0.25, 0.875, 0.25, 1.0, 0.125, 0.625, 0.125, 0.5, 0.125, 0.5, 0.125, 0.625, 0.875, 0.0, 1.0, 0.0, 1.0, 0.0, 0.875, 0.0, 0.375, 0.875, 0.375, 1.0, 0.375, 1.0, 0.375, 0.875, 0.0, 0.625, 0.125, 0.625, 0.125, 0.625, 0.0, 0.625, 1.0, 0.0, 1.0, 0.125, 1.0, 0.125, 1.0, 0.0, 0.375, 1.0, 0.25, 1.0, 0.25, 1.0, 0.375, 1.0, 0.25, 0.5, 0.25, 0.625, 0.25, 0.625, 0.25, 0.5, 1.0, 0.125, 0.875, 0.125, 0.875, 0.125, 1.0, 0.125, 0.5, 1.0, 0.5, 0.875, 0.5, 0.875, 0.5, 1.0, 0.25, 0.625, 0.125, 0.625, 0.125, 0.625, 0.25, 0.625, 0.0, 0.25, 0.0, 0.125, 0.0, 0.125, 0.0, 0.25, 0.625, 0.875, 0.625, 1.0, 0.625, 1.0, 0.625, 0.875, 0.375, 0.625, 0.375, 0.5, 0.375, 0.5, 0.375, 0.625, 0.125, 0.125, 0.125, 0.25, 0.125, 0.25, 0.125, 0.125, 0.625, 1.0, 0.5, 1.0, 0.5, 1.0, 0.625, 1.0, 0.25, 0.625, 0.375, 0.625, 0.375, 0.625, 0.25, 0.625, 0.125, 0.25, 0.0, 0.25, 0.0, 0.25, 0.125, 0.25, 0.75, 1.0, 0.75, 0.875, 0.75, 0.875, 0.75, 1.0, 0.5, 0.5, 0.5, 0.625, 0.5, 0.625, 0.5, 0.5, 0.25, 0.25, 0.25, 0.125, 0.25, 0.125, 0.25, 0.25, 0.875, 0.875, 0.875, 1.0, 0.875, 1.0, 0.875, 0.875, 0.5, 0.625, 0.375, 0.625, 0.375, 0.625, 0.5, 0.625, 0.125, 0.25, 0.25, 0.25, 0.25, 0.25, 0.125, 0.25, 0.875, 1.0, 0.75, 1.0, 0.75, 1.0, 0.875, 1.0, 0.625, 0.625, 0.625, 0.5, 0.625, 0.5, 0.625, 0.625, 0.375, 0.125, 0.375, 0.25, 0.375, 0.25, 0.375, 0.125, 0.5, 0.625, 0.625, 0.625, 0.625, 0.625, 0.5, 0.625, 0.375, 0.25, 0.25, 0.25, 0.25, 0.25, 0.375, 0.25, 0.75, 0.5, 0.75, 0.625, 0.75, 0.625, 0.75, 0.5, 0.5, 0.25, 0.5, 0.125, 0.5, 0.125, 0.5, 0.25, 0.75, 0.625, 0.625, 0.625, 0.625, 0.625, 0.75, 0.625, 0.375, 0.25, 0.5, 0.25, 0.5, 0.25, 0.375, 0.25, 0.875, 0.625, 0.875, 0.5, 0.875, 0.5, 0.875, 0.625, 0.625, 0.125, 0.625, 0.25, 0.625, 0.25, 0.625, 0.125, 0.75, 0.625, 0.875, 0.625, 0.875, 0.625, 0.75, 0.625, 0.625, 0.25, 0.5, 0.25, 0.5, 0.25, 0.625, 0.25, 1.0, 0.5, 1.0, 0.625, 1.0, 0.625, 1.0, 0.5, 0.75, 0.25, 0.75, 0.125, 0.75, 0.125, 0.75, 0.25, 1.0, 0.625, 0.875, 0.625, 0.875, 0.625, 1.0, 0.625, 0.625, 0.25, 0.75, 0.25, 0.75, 0.25, 0.625, 0.25, 0.0, 0.75, 0.0, 0.625, 0.0, 0.625, 0.0, 0.75, 0.875, 0.125, 0.875, 0.25, 0.875, 0.25, 0.875, 0.125, 0.125, 0.625, 0.125, 0.75, 0.125, 0.75, 0.125, 0.625, 0.875, 0.25, 0.75, 0.25, 0.75, 0.25, 0.875, 0.25, 0.125, 0.75, 0.0, 0.75, 0.0, 0.75, 0.125, 0.75, 0.875, 0.25, 1.0, 0.25, 1.0, 0.25, 0.875, 0.25, 0.25, 0.75, 0.25, 0.625, 0.25, 0.625, 0.25, 0.75, 0.125, 0.375, 0.125, 0.25, 0.125, 0.25, 0.125, 0.375, 0.125, 0.75, 0.25, 0.75, 0.25, 0.75, 0.125, 0.75, 0.0, 0.375, 0.125, 0.375, 0.125, 0.375, 0.0, 0.375, 0.375, 0.625, 0.375, 0.75, 0.375, 0.75, 0.375, 0.625, 0.25, 0.25, 0.25, 0.375, 0.25, 0.375, 0.25, 0.25, 0.375, 0.75, 0.25, 0.75, 0.25, 0.75, 0.375, 0.75, 0.25, 0.375, 0.125, 0.375, 0.125, 0.375, 0.25, 0.375])
me_grid_001.materials.append(mat_nonplayable_cell)
me_grid_001.update()
me_cube_001 = bpy.data.meshes.new('Cube.001')
me_cube_001.from_pydata([(-0.6, -0.6, -0.6), (-0.6, -0.6, 0.6), (-0.6, 0.6, -0.6), (-0.6, 0.6, 0.6), (0.6, -0.6, -0.6), (0.6, -0.6, 0.6), (0.6, 0.6, -0.6), (0.6, 0.6, 0.6)], [], [(0, 1, 3, 2), (2, 3, 7, 6), (6, 7, 5, 4), (4, 5, 1, 0), (2, 6, 4, 0), (7, 3, 1, 5)])
_uv = me_cube_001.uv_layers.new(name='UVMap')
_uv.uv.foreach_set('vector', [0.375, 0.0, 0.625, 0.0, 0.625, 0.25, 0.375, 0.25, 0.375, 0.25, 0.625, 0.25, 0.625, 0.5, 0.375, 0.5, 0.375, 0.5, 0.625, 0.5, 0.625, 0.75, 0.375, 0.75, 0.375, 0.75, 0.625, 0.75, 0.625, 1.0, 0.375, 1.0, 0.125, 0.5, 0.375, 0.5, 0.375, 0.75, 0.125, 0.75, 0.625, 0.5, 0.875, 0.5, 0.875, 0.75, 0.625, 0.75])
me_cube_001.materials.append(mat_boarder)
me_cube_001.update()

# ---- objects
ob_playable_cell_col = bpy.data.objects.new('playable_cell-col', me_grid)
ob_nonplayable_cell_col = bpy.data.objects.new('nonplayable_cell-col', me_grid_001)
ob_border_col = bpy.data.objects.new('border-col', me_cube_001)

# ---- transforms, parenting, visibility, modifiers, constraints
ob_playable_cell_col.location = (0.0, 0.0, 0.0)
ob_playable_cell_col.scale = (5.0, 5.0, 5.0)
ob_nonplayable_cell_col.location = (0.0, 0.0, 0.0)
ob_nonplayable_cell_col.scale = (5.0, 5.0, 5.0)
ob_border_col.location = (0.0, 0.0, 0.0)
ob_border_col.scale = (4.7, 4.7, 0.094)

# ---- collection membership
col_collection.objects.link(ob_playable_cell_col)
col_collection.objects.link(ob_nonplayable_cell_col)
col_collection.objects.link(ob_border_col)

# ---- scene / render settings (as saved in the file)
scene.frame_start = 1; scene.frame_end = 250; scene.frame_set(1)
scene.render.engine = 'BLENDER_EEVEE_NEXT'
scene.cycles.sampling_pattern = 'TABULATED_SOBOL'
scene.view_settings.view_transform = 'Filmic'
bpy.context.view_layer.update()

# ---- added for rendering (the .blend has no active camera and no usable light): camera, sun
cam_auto = bpy.data.cameras.new('AutoCamera')
cam_auto.lens = 50.0
cam_auto.sensor_width = 36.0
cam_auto.clip_end = 1000.0
ob_auto_camera = bpy.data.objects.new('AutoCamera', cam_auto)
scene.collection.objects.link(ob_auto_camera)
ob_auto_camera.location = (7.38116, -8.8574, 5.92673)
ob_auto_camera.rotation_euler = (1.09748, -7.21219e-08, 0.694738)
scene.camera = ob_auto_camera
light_auto_sun = bpy.data.lights.new('AutoSun', 'SUN')
light_auto_sun.energy = 3.0
light_auto_sun.angle = 0.0523599
ob_auto_sun = bpy.data.objects.new('AutoSun', light_auto_sun)
scene.collection.objects.link(ob_auto_sun)
ob_auto_sun.rotation_euler = (0.872665, 0.174533, 0.523599)
bpy.context.view_layer.update()
